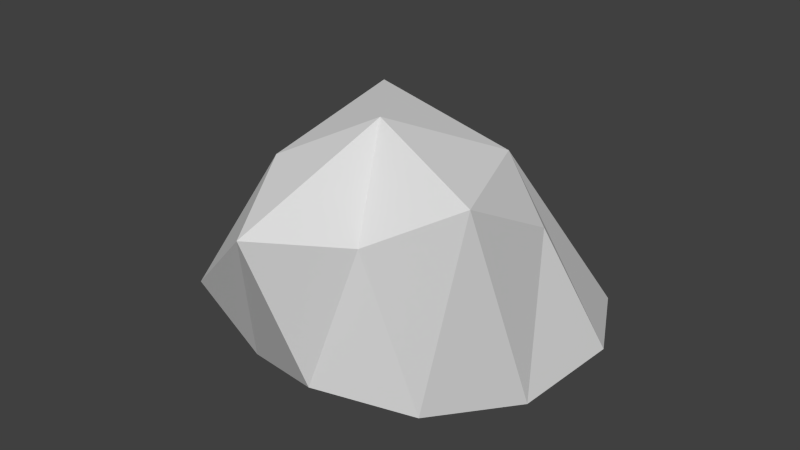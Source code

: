 # Source: rock2.blend  (saved by Blender 2.76.0; exported with 4.5.12 LTS)
import bpy
from mathutils import Matrix  # noqa: F401  (used for matrix-valued properties, if any)

bpy.ops.wm.read_factory_settings(use_empty=True)
scene = bpy.context.scene
scene.name = 'Scene'

# ---- collections
col_collection_1 = bpy.data.collections.new('Collection 1'); scene.collection.children.link(col_collection_1)

# ---- world
world_world = bpy.data.worlds.new('World'); scene.world = world_world
world_world.color = (0.05088, 0.05088, 0.05088)
world_world.use_sun_shadow = False
world_world.sun_shadow_jitter_overblur = 0.0
world_world.cycles.sampling_method = 'MANUAL'
world_world.cycles.sample_map_resolution = 256

# ---- meshes
me_icosphere_004 = bpy.data.meshes.new('Icosphere.004')
me_icosphere_004.from_pydata([(-0.7798, -0.5126, -0.4654), (-0.009273, -0.512, -1.118), (0.2908, 0.3676, 0.6046), (-0.4807, 0.006361, 0.7517), (0.668, 0.3014, -0.1082), (-0.02001, 0.8325, 0.08399), (-0.4715, -0.5019, 0.4731), (0.7071, -0.4992, -0.002535), (0.7719, -0.4539, -0.5238), (0.02295, -0.3748, 0.6363), (0.4383, -0.4659, 0.4104), (-0.924, -0.7031, 0.008702), (-0.5272, -0.5427, -0.9032), (0.5243, -0.4932, -0.9931), (0.7047, 0.6101, 0.4598), (-0.00279, 0.4429, 0.9492), (-0.9022, -0.2833, -0.09627), (-0.1034, 0.228, -0.7697), (0.2851, 0.8614, 0.4621), (0.4587, 0.5771, -0.1362), (-0.1871, 0.6096, 0.5503), (-0.4639, 0.5058, -0.2735)], [], [(0, 7, 6), (0, 6, 11), (1, 0, 12), (2, 14, 18), (3, 15, 20), (19, 17, 5), (5, 17, 21), (21, 20, 5), (21, 16, 20), (16, 3, 20), (20, 18, 5), (20, 15, 18), (15, 2, 18), (18, 19, 5), (18, 14, 19), (14, 4, 19), (8, 19, 4), (8, 13, 19), (13, 17, 19), (1, 12, 17), (12, 21, 17), (0, 16, 21), (0, 11, 16), (11, 3, 16), (6, 15, 3), (6, 9, 15), (9, 2, 15), (10, 14, 2), (10, 7, 14), (7, 4, 14), (13, 1, 17), (12, 0, 21), (11, 6, 3), (9, 10, 2), (9, 6, 10), (6, 7, 10), (7, 8, 4), (7, 13, 8), (7, 1, 13), (7, 0, 1)])
_uv = me_icosphere_004.uv_layers.new(name='UVMap')
_uv.uv.foreach_set('vector', [0.02247, 0.8752, 0.05869, 0.8651, 0.03935, 0.8916, 0.02247, 0.8752, 0.03935, 0.8916, 0.02374, 0.8872, 0.03431, 0.8606, 0.02247, 0.8752, 0.02095, 0.8616, 0.03539, 0.8841, 0.04608, 0.8858, 0.04312, 0.8941, 0.03318, 0.8689, 0.03609, 0.8636, 0.04411, 0.8549, 0.04348, 0.8607, 0.02815, 0.8774, 0.03707, 0.8608, 0.03707, 0.8608, 0.02815, 0.8774, 0.02631, 0.8718, 0.06039, 0.8693, 0.04411, 0.8549, 0.05586, 0.8589, 0.06039, 0.8693, 0.04798, 0.8892, 0.04411, 0.8549, 0.04798, 0.8892, 0.03318, 0.8689, 0.04411, 0.8549, 0.04411, 0.8549, 0.05041, 0.8622, 0.05586, 0.8589, 0.04411, 0.8549, 0.03609, 0.8636, 0.05041, 0.8622, 0.02651, 0.8913, 0.03539, 0.8841, 0.04312, 0.8941, 0.04576, 0.8597, 0.04348, 0.8607, 0.03707, 0.8608, 0.04576, 0.8597, 0.05647, 0.8649, 0.04348, 0.8607, 0.05647, 0.8649, 0.04986, 0.8649, 0.04348, 0.8607, 0.05321, 0.8854, 0.04348, 0.8607, 0.04986, 0.8649, 0.05321, 0.8854, 0.04442, 0.8951, 0.04348, 0.8607, 0.04442, 0.8951, 0.02815, 0.8774, 0.04348, 0.8607, 0.0317, 0.8962, 0.02193, 0.8902, 0.02815, 0.8774, 0.02193, 0.8902, 0.02631, 0.8718, 0.02815, 0.8774, 0.0524, 0.8957, 0.04798, 0.8892, 0.06039, 0.8693, 0.0524, 0.8957, 0.04065, 0.8967, 0.04798, 0.8892, 0.04065, 0.8967, 0.03318, 0.8689, 0.04798, 0.8892, 0.05033, 0.8689, 0.05033, 0.895, 0.04608, 0.8831, 0.03935, 0.8916, 0.05186, 0.8886, 0.05754, 0.8969, 0.02305, 0.8687, 0.03539, 0.8841, 0.02651, 0.8913, 0.03144, 0.8617, 0.04608, 0.8858, 0.03539, 0.8841, 0.03144, 0.8617, 0.04158, 0.855, 0.04608, 0.8858, 0.04158, 0.855, 0.05316, 0.8833, 0.04608, 0.8858, 0.04442, 0.8951, 0.0317, 0.8962, 0.02815, 0.8774, 0.06039, 0.8972, 0.0524, 0.8957, 0.06039, 0.8693, 0.04065, 0.8967, 0.03254, 0.8815, 0.03318, 0.8689, 0.02305, 0.8687, 0.03144, 0.8617, 0.03539, 0.8841, 0.05186, 0.8886, 0.03935, 0.8916, 0.05728, 0.8777, 0.03935, 0.8916, 0.05869, 0.8651, 0.05728, 0.8777, 0.04158, 0.855, 0.05316, 0.8607, 0.05316, 0.8833, 0.05869, 0.8651, 0.04875, 0.8681, 0.05442, 0.8643, 0.05869, 0.8651, 0.03431, 0.8606, 0.04875, 0.8681, 0.05869, 0.8651, 0.02247, 0.8752, 0.03431, 0.8606])
me_icosphere_004.use_remesh_preserve_volume = False
me_icosphere_004.use_remesh_preserve_attributes = False
me_icosphere_004.use_mirror_vertex_groups = False
me_icosphere_004.update()

# ---- objects
ob_rock2 = bpy.data.objects.new('rock2', me_icosphere_004)

# ---- transforms, parenting, visibility, modifiers, constraints
ob_rock2.location = (0.0, 0.0, 0.0)
ob_rock2.rotation_euler = (1.571, -0.0, 0.0)
ob_rock2.lineart.crease_threshold = 0.0

# ---- collection membership
col_collection_1.objects.link(ob_rock2)

# ---- scene / render settings (as saved in the file)
scene.frame_start = 1; scene.frame_end = 250; scene.frame_set(1)
scene.render.engine = 'BLENDER_EEVEE_NEXT'
scene.render.resolution_percentage = 50
scene.render.dither_intensity = 0.0
scene.cycles.use_denoising = False
scene.cycles.samples = 10
scene.cycles.sampling_pattern = 'TABULATED_SOBOL'
scene.cycles.light_sampling_threshold = 0.0
scene.cycles.use_adaptive_sampling = False
scene.cycles.use_light_tree = False
scene.cycles.blur_glossy = 0.0
scene.cycles.pixel_filter_type = 'GAUSSIAN'
scene.cycles.sample_clamp_indirect = 0.0
scene.view_settings.view_transform = 'Standard'
bpy.context.view_layer.update()

# ---- added for rendering (the .blend has no active camera and no usable light): camera, sun
cam_auto = bpy.data.cameras.new('AutoCamera')
cam_auto.lens = 50.0
cam_auto.sensor_width = 36.0
cam_auto.clip_end = 1000.0
ob_auto_camera = bpy.data.objects.new('AutoCamera', cam_auto)
scene.collection.objects.link(ob_auto_camera)
ob_auto_camera.location = (2.79041, -3.35524, 2.37232)
ob_auto_camera.rotation_euler = (1.09748, -7.21219e-08, 0.694738)
scene.camera = ob_auto_camera
light_auto_sun = bpy.data.lights.new('AutoSun', 'SUN')
light_auto_sun.energy = 3.0
light_auto_sun.angle = 0.0523599
ob_auto_sun = bpy.data.objects.new('AutoSun', light_auto_sun)
scene.collection.objects.link(ob_auto_sun)
ob_auto_sun.rotation_euler = (0.872665, 0.174533, 0.523599)
bpy.context.view_layer.update()
